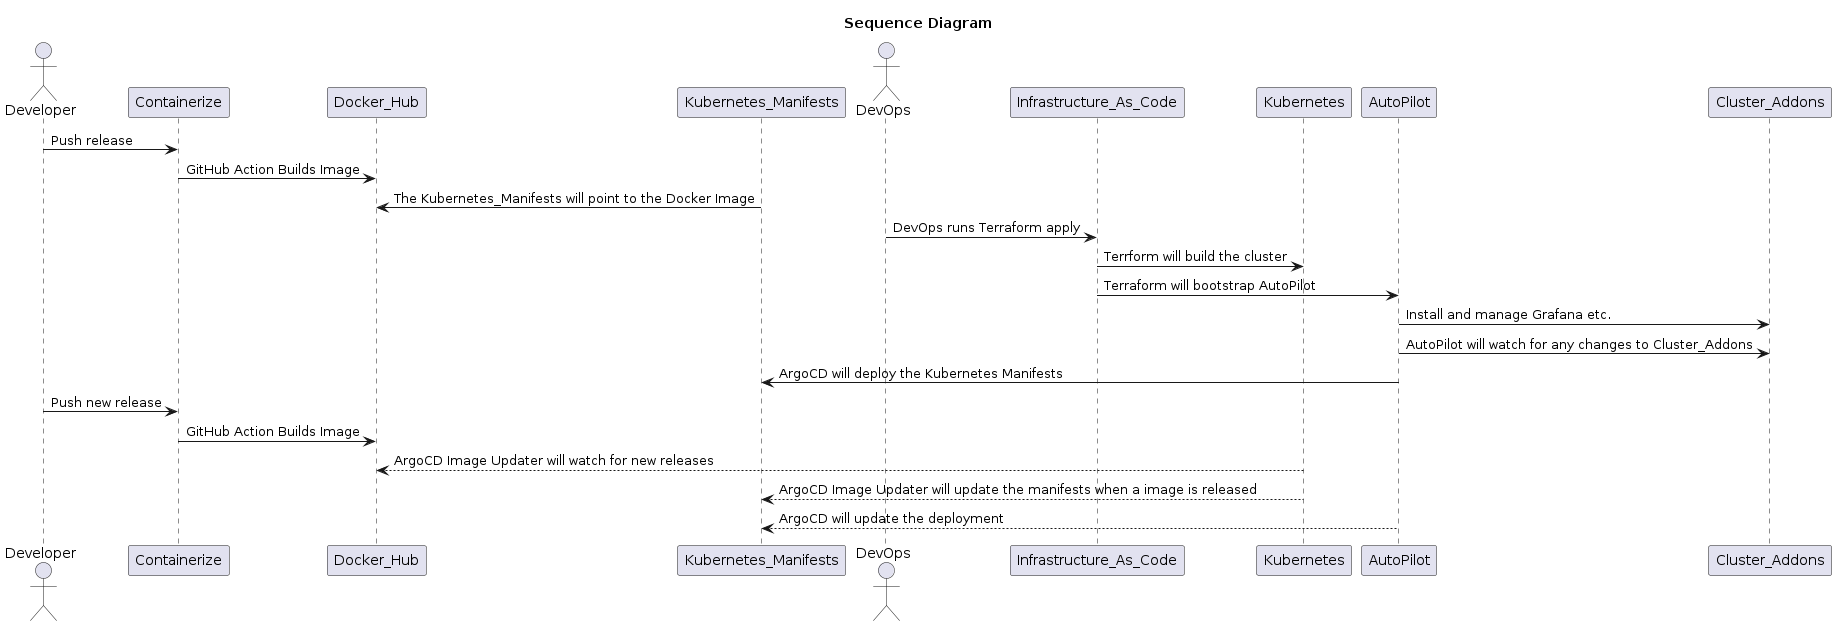

The diagram above was rendered by PlantUML. Its source (embedded in the PNG):
@startuml
title
Sequence Diagram
end title
actor Developer
Developer -> Containerize : Push release
Containerize -> Docker_Hub: GitHub Action Builds Image
Kubernetes_Manifests -> Docker_Hub : The Kubernetes_Manifests will point to the Docker Image
actor DevOps 
DevOps -> Infrastructure_As_Code : DevOps runs Terraform apply
Infrastructure_As_Code -> Kubernetes : Terrform will build the cluster
Infrastructure_As_Code -> AutoPilot :  Terraform will bootstrap AutoPilot
AutoPilot -> Cluster_Addons : Install and manage Grafana etc.
AutoPilot -> Cluster_Addons : AutoPilot will watch for any changes to Cluster_Addons
AutoPilot -> Kubernetes_Manifests : ArgoCD will deploy the Kubernetes Manifests
Developer -> Containerize : Push new release
Containerize -> Docker_Hub: GitHub Action Builds Image
Docker_Hub <-- Kubernetes : ArgoCD Image Updater will watch for new releases
Kubernetes_Manifests <-- Kubernetes : ArgoCD Image Updater will update the manifests when a image is released
Kubernetes_Manifests <-- AutoPilot : ArgoCD will update the deployment
@enduml